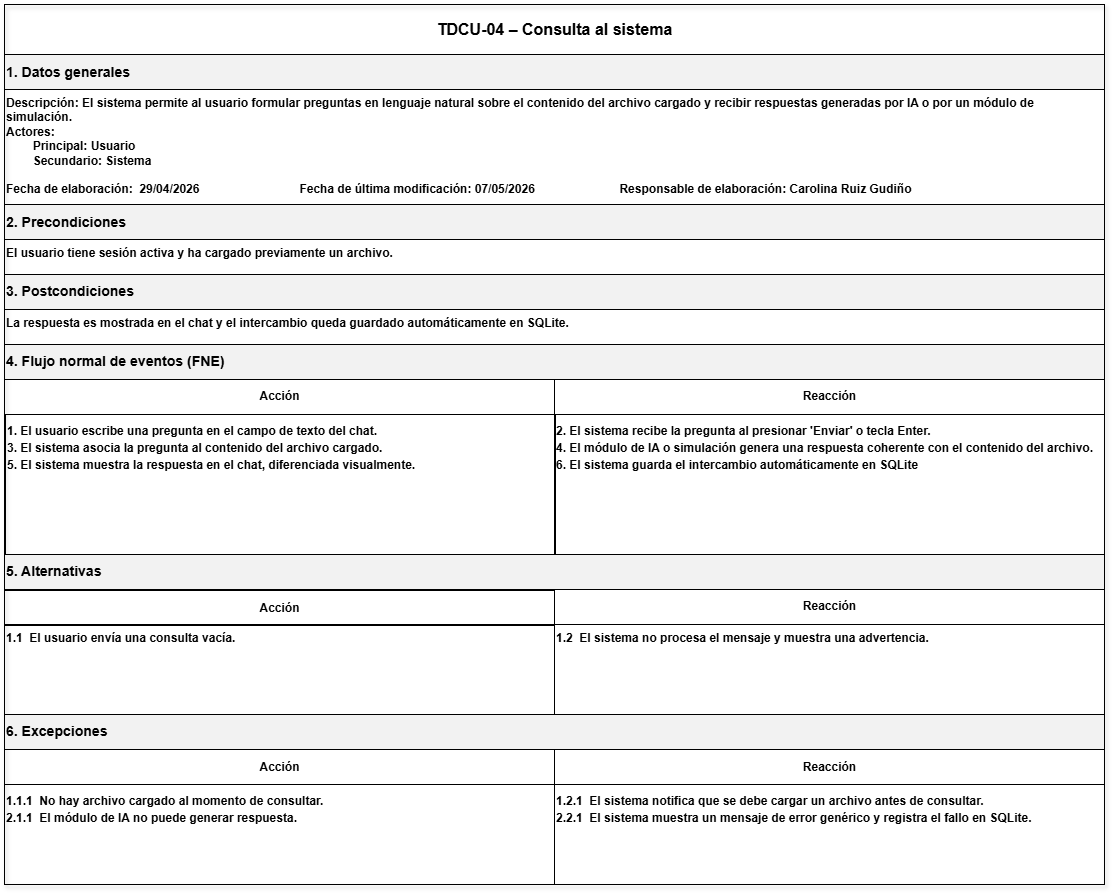

The diagram above was exported from draw.io. Its source (the exported page's mxGraphModel, read from the mxfile embedded in the PNG):
<mxGraphModel dx="2435" dy="2017" grid="0" gridSize="10" guides="1" tooltips="1" connect="1" arrows="1" fold="1" page="1" pageScale="1" pageWidth="850" pageHeight="1100" math="0" shadow="0">
  <root>
    <mxCell id="0" />
    <mxCell id="1" parent="0" />
    <mxCell id="7MLN7uRp0GALVpkwp6CG-24" parent="1" style="rounded=0;whiteSpace=wrap;html=1;strokeColor=#000000;fillColor=none;shadow=1;" value="" vertex="1">
      <mxGeometry height="880" width="1100" x="-160" y="-700" as="geometry" />
    </mxCell>
    <mxCell id="7MLN7uRp0GALVpkwp6CG-25" parent="7MLN7uRp0GALVpkwp6CG-24" style="rounded=0;html=1;align=center;verticalAlign=middle;fontSize=16;fontStyle=1;strokeColor=#000000;fillColor=none;" value="TDCU-04 – Consulta al sistema" vertex="1">
      <mxGeometry height="50" width="1100" as="geometry" />
    </mxCell>
    <mxCell id="7MLN7uRp0GALVpkwp6CG-26" parent="7MLN7uRp0GALVpkwp6CG-24" style="rounded=0;html=1;align=left;verticalAlign=middle;fontStyle=1;strokeColor=#000000;fillColor=#F2F2F2;" value="&lt;h3&gt;1. Datos generales&lt;/h3&gt;" vertex="1">
      <mxGeometry height="35" width="1100" y="50" as="geometry" />
    </mxCell>
    <mxCell id="7MLN7uRp0GALVpkwp6CG-27" parent="7MLN7uRp0GALVpkwp6CG-24" style="rounded=0;html=1;align=left;verticalAlign=top;fontStyle=1;strokeColor=#000000;fillColor=none;" value="Descripción:&amp;nbsp;&lt;span style=&quot;background-color: transparent; color: light-dark(rgb(0, 0, 0), rgb(255, 255, 255));&quot;&gt;El sistema permite al usuario formular preguntas en lenguaje natural sobre el contenido del archivo cargado y recibir respuestas generadas por IA o por un módulo de&lt;br&gt;simulación.&lt;/span&gt;&lt;br&gt;&lt;div&gt;Actores:&lt;div&gt;&lt;span style=&quot;white-space: pre;&quot;&gt;&#09;&lt;/span&gt;Principal: Usuario&lt;/div&gt;&lt;div&gt;&lt;span style=&quot;white-space: pre;&quot;&gt;&#09;&lt;/span&gt;Secundario: Sistema&lt;/div&gt;&lt;div&gt;&lt;br&gt;&lt;/div&gt;&lt;div&gt;Fecha de elaboración:&lt;span style=&quot;white-space: pre;&quot;&gt;&#09;&lt;/span&gt;29/04/2026&lt;span style=&quot;white-space: pre;&quot;&gt;&#09;&lt;span style=&quot;white-space: pre;&quot;&gt;&#09;&lt;/span&gt;&lt;span style=&quot;white-space: pre;&quot;&gt;&#09;&lt;/span&gt;&lt;span style=&quot;white-space: pre;&quot;&gt;&#09;&lt;/span&gt;&lt;/span&gt;&lt;span style=&quot;background-color: transparent; color: light-dark(rgb(0, 0, 0), rgb(255, 255, 255));&quot;&gt;Fecha de última modificación: 07/05/2026&amp;nbsp;&lt;/span&gt;&lt;span style=&quot;background-color: transparent; color: light-dark(rgb(0, 0, 0), rgb(255, 255, 255));&quot;&gt;&lt;span style=&quot;white-space-collapse: preserve;&quot;&gt;&#09;&lt;/span&gt;&lt;span style=&quot;white-space-collapse: preserve;&quot;&gt;&lt;span style=&quot;white-space-collapse: preserve;&quot;&gt;&#09;&lt;/span&gt;&lt;span style=&quot;white-space-collapse: preserve;&quot;&gt;&#09;&lt;/span&gt;&lt;/span&gt;&lt;/span&gt;&lt;span style=&quot;background-color: transparent; color: light-dark(rgb(0, 0, 0), rgb(255, 255, 255));&quot;&gt;Responsable de elaboración: Carolina Ruiz Gudiño&lt;/span&gt;&lt;/div&gt;&lt;/div&gt;" vertex="1">
      <mxGeometry height="145" width="1100" y="85" as="geometry" />
    </mxCell>
    <mxCell id="7MLN7uRp0GALVpkwp6CG-28" parent="7MLN7uRp0GALVpkwp6CG-24" style="rounded=0;html=1;align=left;verticalAlign=middle;fontStyle=1;strokeColor=#000000;fillColor=#F2F2F2;" value="&lt;h3&gt;2. Precondiciones&lt;/h3&gt;" vertex="1">
      <mxGeometry height="35" width="1100" y="200" as="geometry" />
    </mxCell>
    <mxCell id="7MLN7uRp0GALVpkwp6CG-29" parent="7MLN7uRp0GALVpkwp6CG-24" style="rounded=0;html=1;align=left;verticalAlign=top;fontStyle=1;strokeColor=#000000;fillColor=none;" value="&lt;span lang=&quot;ES-MX&quot; style=&quot;font-size:9.0pt;font-family:&amp;lt;br/&amp;gt;&amp;quot;Arial&amp;quot;,sans-serif;mso-fareast-font-family:Arial;mso-ansi-language:ES-MX;&amp;lt;br/&amp;gt;mso-fareast-language:JA;mso-bidi-language:AR-SA&quot;&gt;El usuario tiene sesión activa y ha cargado previamente un archivo.&lt;/span&gt;" vertex="1">
      <mxGeometry height="35" width="1100" y="235" as="geometry" />
    </mxCell>
    <mxCell id="7MLN7uRp0GALVpkwp6CG-30" parent="7MLN7uRp0GALVpkwp6CG-24" style="rounded=0;html=1;align=left;verticalAlign=middle;fontStyle=1;strokeColor=#000000;fillColor=#F2F2F2;" value="&lt;h3&gt;3. Postcondiciones&lt;/h3&gt;" vertex="1">
      <mxGeometry height="35" width="1100" y="270" as="geometry" />
    </mxCell>
    <mxCell id="7MLN7uRp0GALVpkwp6CG-31" parent="7MLN7uRp0GALVpkwp6CG-24" style="rounded=0;html=1;align=left;verticalAlign=top;fontStyle=1;strokeColor=#000000;fillColor=none;" value="&lt;span lang=&quot;ES-MX&quot; style=&quot;font-size:9.0pt;font-family:&amp;lt;br/&amp;gt;&amp;quot;Arial&amp;quot;,sans-serif;mso-fareast-font-family:Arial;mso-ansi-language:ES-MX;&amp;lt;br/&amp;gt;mso-fareast-language:JA;mso-bidi-language:AR-SA&quot;&gt;La respuesta es mostrada en el chat y el intercambio queda guardado automáticamente en SQLite.&lt;/span&gt;" vertex="1">
      <mxGeometry height="35" width="1100" y="305" as="geometry" />
    </mxCell>
    <mxCell id="7MLN7uRp0GALVpkwp6CG-32" parent="7MLN7uRp0GALVpkwp6CG-24" style="rounded=0;html=1;align=left;verticalAlign=middle;fontStyle=1;strokeColor=#000000;fillColor=#F2F2F2;" value="&lt;h3&gt;4. Flujo normal de eventos (FNE)&lt;/h3&gt;" vertex="1">
      <mxGeometry height="35" width="1100" y="340" as="geometry" />
    </mxCell>
    <mxCell id="7MLN7uRp0GALVpkwp6CG-33" parent="7MLN7uRp0GALVpkwp6CG-24" style="rounded=0;html=1;align=center;verticalAlign=middle;fontStyle=1;strokeColor=#000000;fillColor=none;" value="Acción" vertex="1">
      <mxGeometry height="35" width="550" y="375" as="geometry" />
    </mxCell>
    <mxCell id="7MLN7uRp0GALVpkwp6CG-34" parent="7MLN7uRp0GALVpkwp6CG-24" style="rounded=0;html=1;align=center;verticalAlign=middle;fontStyle=1;strokeColor=#000000;fillColor=none;" value="Reacción" vertex="1">
      <mxGeometry height="35" width="550" x="550" y="375" as="geometry" />
    </mxCell>
    <mxCell id="7MLN7uRp0GALVpkwp6CG-35" parent="7MLN7uRp0GALVpkwp6CG-24" style="rounded=0;html=1;align=left;verticalAlign=top;fontStyle=1;strokeColor=#000000;fillColor=none;" value="&lt;p class=&quot;MsoNormal&quot; style=&quot;margin-top:2.0pt;margin-right:0in;margin-bottom:2.0pt;&amp;lt;br/&amp;gt;margin-left:0in&quot;&gt;&lt;span lang=&quot;ES-MX&quot;&gt;1. El usuario escribe una pregunta en el campo de texto del chat.&lt;/span&gt;&lt;/p&gt;&lt;p class=&quot;MsoNormal&quot; style=&quot;margin-top:2.0pt;margin-right:0in;margin-bottom:2.0pt;&amp;lt;br/&amp;gt;margin-left:0in&quot;&gt;&lt;span lang=&quot;ES-MX&quot;&gt;3. El sistema asocia la pregunta al contenido del archivo cargado.&lt;/span&gt;&lt;/p&gt;&lt;p class=&quot;MsoNormal&quot; style=&quot;margin-top:2.0pt;margin-right:0in;margin-bottom:2.0pt;&amp;lt;br/&amp;gt;margin-left:0in&quot;&gt;&lt;span lang=&quot;ES-MX&quot; style=&quot;font-size:9.0pt;font-family:&amp;quot;Arial&amp;quot;,sans-serif;&amp;lt;br/&amp;gt;mso-fareast-font-family:Arial;mso-ansi-language:ES-MX;mso-fareast-language:&amp;lt;br/&amp;gt;JA;mso-bidi-language:AR-SA&quot;&gt;5. El sistema muestra la respuesta en el chat, diferenciada visualmente.&lt;/span&gt;&lt;/p&gt;" vertex="1">
      <mxGeometry height="141" width="550" x="1" y="410" as="geometry" />
    </mxCell>
    <mxCell id="7MLN7uRp0GALVpkwp6CG-36" parent="7MLN7uRp0GALVpkwp6CG-24" style="rounded=0;html=1;align=left;verticalAlign=top;fontStyle=1;strokeColor=#000000;fillColor=none;" value="&lt;p class=&quot;MsoNormal&quot; style=&quot;margin-top:2.0pt;margin-right:0in;margin-bottom:2.0pt;&amp;lt;br/&amp;gt;margin-left:0in&quot;&gt;&lt;span lang=&quot;ES-MX&quot;&gt;2. El sistema recibe la pregunta al presionar 'Enviar' o tecla Enter.&lt;/span&gt;&lt;/p&gt;&lt;p class=&quot;MsoNormal&quot; style=&quot;margin-top:2.0pt;margin-right:0in;margin-bottom:2.0pt;&amp;lt;br/&amp;gt;margin-left:0in&quot;&gt;&lt;span lang=&quot;ES-MX&quot;&gt;4. El módulo de IA o simulación genera una respuesta coherente con el contenido del archivo.&lt;/span&gt;&lt;/p&gt;&lt;p class=&quot;MsoNormal&quot; style=&quot;margin-top:2.0pt;margin-right:0in;margin-bottom:2.0pt;&amp;lt;br/&amp;gt;margin-left:0in&quot;&gt;&lt;span lang=&quot;ES-MX&quot; style=&quot;font-size:9.0pt;font-family:&amp;quot;Arial&amp;quot;,sans-serif;&amp;lt;br/&amp;gt;mso-fareast-font-family:Arial;mso-ansi-language:ES-MX;mso-fareast-language:&amp;lt;br/&amp;gt;JA;mso-bidi-language:AR-SA&quot;&gt;6. El sistema guarda el intercambio automáticamente en SQLite&lt;/span&gt;&lt;/p&gt;" vertex="1">
      <mxGeometry height="140" width="550" x="550" y="410" as="geometry" />
    </mxCell>
    <mxCell id="7MLN7uRp0GALVpkwp6CG-37" parent="7MLN7uRp0GALVpkwp6CG-24" style="rounded=0;html=1;align=left;verticalAlign=middle;fontStyle=1;strokeColor=#000000;fillColor=#F2F2F2;" value="&lt;h3&gt;5. Alternativas&lt;/h3&gt;" vertex="1">
      <mxGeometry height="35" width="1100" y="550" as="geometry" />
    </mxCell>
    <mxCell id="7MLN7uRp0GALVpkwp6CG-38" parent="7MLN7uRp0GALVpkwp6CG-24" style="rounded=0;html=1;align=center;verticalAlign=middle;fontStyle=1;strokeColor=#000000;fillColor=none;" value="Acción" vertex="1">
      <mxGeometry height="35" width="550" y="586" as="geometry" />
    </mxCell>
    <mxCell id="7MLN7uRp0GALVpkwp6CG-39" parent="7MLN7uRp0GALVpkwp6CG-24" style="rounded=0;html=1;align=center;verticalAlign=middle;fontStyle=1;strokeColor=#000000;fillColor=none;" value="Reacción" vertex="1">
      <mxGeometry height="35" width="550" x="550" y="585" as="geometry" />
    </mxCell>
    <mxCell id="7MLN7uRp0GALVpkwp6CG-40" parent="7MLN7uRp0GALVpkwp6CG-24" style="rounded=0;html=1;align=left;verticalAlign=top;fontStyle=1;strokeColor=#000000;fillColor=none;" value="&lt;span lang=&quot;ES-MX&quot; style=&quot;font-size:9.0pt;font-family:&lt;br/&gt;&amp;quot;Arial&amp;quot;,sans-serif;mso-fareast-font-family:Arial;mso-ansi-language:ES-MX;&lt;br/&gt;mso-fareast-language:JA;mso-bidi-language:AR-SA&quot;&gt;1.1&amp;nbsp; El usuario envía una consulta vacía.&lt;/span&gt;" vertex="1">
      <mxGeometry height="92" width="550" y="620" as="geometry" />
    </mxCell>
    <mxCell id="7MLN7uRp0GALVpkwp6CG-41" parent="7MLN7uRp0GALVpkwp6CG-24" style="rounded=0;html=1;align=left;verticalAlign=top;fontStyle=1;strokeColor=#000000;fillColor=none;" value="&lt;span lang=&quot;ES-MX&quot; style=&quot;font-size:9.0pt;font-family:&amp;lt;br/&amp;gt;&amp;quot;Arial&amp;quot;,sans-serif;mso-fareast-font-family:Arial;mso-ansi-language:ES-MX;&amp;lt;br/&amp;gt;mso-fareast-language:JA;mso-bidi-language:AR-SA&quot;&gt;1.2&amp;nbsp; El sistema no procesa el mensaje y muestra una advertencia.&lt;/span&gt;" vertex="1">
      <mxGeometry height="91" width="550" x="550" y="620" as="geometry" />
    </mxCell>
    <mxCell id="7MLN7uRp0GALVpkwp6CG-42" parent="7MLN7uRp0GALVpkwp6CG-24" style="rounded=0;html=1;align=left;verticalAlign=middle;fontStyle=1;strokeColor=#000000;fillColor=#F2F2F2;" value="&lt;h3&gt;6. Excepciones&lt;/h3&gt;" vertex="1">
      <mxGeometry height="35" width="1100" y="710" as="geometry" />
    </mxCell>
    <mxCell id="7MLN7uRp0GALVpkwp6CG-43" parent="7MLN7uRp0GALVpkwp6CG-24" style="rounded=0;html=1;align=center;verticalAlign=middle;fontStyle=1;strokeColor=#000000;fillColor=none;" value="Acción" vertex="1">
      <mxGeometry height="35" width="550" y="745" as="geometry" />
    </mxCell>
    <mxCell id="7MLN7uRp0GALVpkwp6CG-44" parent="7MLN7uRp0GALVpkwp6CG-24" style="rounded=0;html=1;align=center;verticalAlign=middle;fontStyle=1;strokeColor=#000000;fillColor=none;" value="Reacción" vertex="1">
      <mxGeometry height="35" width="550" x="550" y="745" as="geometry" />
    </mxCell>
    <mxCell id="7MLN7uRp0GALVpkwp6CG-45" parent="7MLN7uRp0GALVpkwp6CG-24" style="rounded=0;html=1;align=left;verticalAlign=top;fontStyle=1;strokeColor=#000000;fillColor=none;" value="&lt;p class=&quot;MsoNormal&quot; style=&quot;margin-top:2.0pt;margin-right:0in;margin-bottom:2.0pt;&amp;lt;br/&amp;gt;margin-left:0in&quot;&gt;&lt;span lang=&quot;ES-MX&quot;&gt;1.1.1&amp;nbsp; No hay archivo cargado al momento de consultar.&lt;/span&gt;&lt;/p&gt;&lt;p class=&quot;MsoNormal&quot; style=&quot;margin-top:2.0pt;margin-right:0in;margin-bottom:2.0pt;&amp;lt;br/&amp;gt;margin-left:0in&quot;&gt;&lt;span lang=&quot;ES-MX&quot; style=&quot;font-size:9.0pt;font-family:&amp;quot;Arial&amp;quot;,sans-serif;&amp;lt;br/&amp;gt;mso-fareast-font-family:Arial;mso-ansi-language:ES-MX;mso-fareast-language:&amp;lt;br/&amp;gt;JA;mso-bidi-language:AR-SA&quot;&gt;2.1.1&amp;nbsp; El módulo de IA no puede generar respuesta.&lt;/span&gt;&lt;/p&gt;" vertex="1">
      <mxGeometry height="100" width="550" y="780" as="geometry" />
    </mxCell>
    <mxCell id="7MLN7uRp0GALVpkwp6CG-46" parent="7MLN7uRp0GALVpkwp6CG-24" style="rounded=0;html=1;align=left;verticalAlign=top;fontStyle=1;strokeColor=#000000;fillColor=none;" value="&lt;p class=&quot;MsoNormal&quot; style=&quot;margin-top:2.0pt;margin-right:0in;margin-bottom:2.0pt;&amp;lt;br/&amp;gt;margin-left:0in&quot;&gt;&lt;span lang=&quot;ES-MX&quot;&gt;1.2.1&amp;nbsp; El sistema notifica que se debe cargar un archivo antes de consultar.&lt;/span&gt;&lt;/p&gt;&lt;p class=&quot;MsoNormal&quot; style=&quot;margin-top:2.0pt;margin-right:0in;margin-bottom:2.0pt;&amp;lt;br/&amp;gt;margin-left:0in&quot;&gt;&lt;span lang=&quot;ES-MX&quot; style=&quot;font-size:9.0pt;font-family:&amp;quot;Arial&amp;quot;,sans-serif;&amp;lt;br/&amp;gt;mso-fareast-font-family:Arial;mso-ansi-language:ES-MX;mso-fareast-language:&amp;lt;br/&amp;gt;JA;mso-bidi-language:AR-SA&quot;&gt;2.2.1&amp;nbsp; El sistema muestra un mensaje de error genérico y registra el fallo en SQLite.&lt;/span&gt;&lt;/p&gt;" vertex="1">
      <mxGeometry height="100" width="550" x="550" y="780" as="geometry" />
    </mxCell>
  </root>
</mxGraphModel>